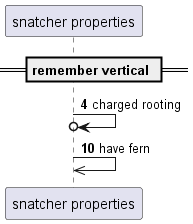

The diagram above was rendered by PlantUML. Its source (embedded in the PNG):
@startuml
participant "snatcher properties" as 0
== remember vertical ==
autonumber 4 6
0 ->o 0: charged rooting
0 ->> 0: have fern
autonumber stop
@enduml